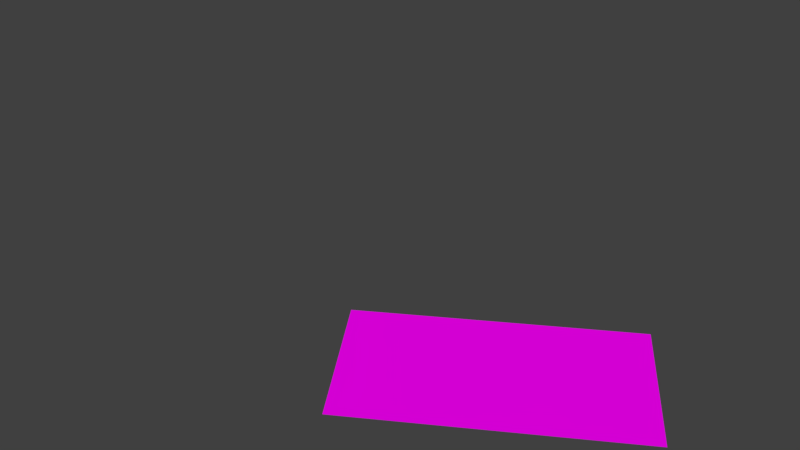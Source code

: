# Source: ticket.blend  (saved by Blender 2.77.0; exported with 4.5.12 LTS)
import bpy
from mathutils import Matrix  # noqa: F401  (used for matrix-valued properties, if any)

bpy.ops.wm.read_factory_settings(use_empty=True)
scene = bpy.context.scene
scene.name = 'Scene'

# ---- collections
col_collection_1 = bpy.data.collections.new('Collection 1'); scene.collection.children.link(col_collection_1)

# ---- images (referenced by path relative to the original .blend; pixels are not part of the script)
import os
ASSET_DIR = os.environ.get("B2B_ASSET_DIR", "")  # directory of the original .blend (textures are referenced by path, not embedded)
HERE = os.path.dirname(os.path.abspath(__file__))  # packed textures are extracted next to this script under _unpacked/

def load_image(name, relpath, width, height, colorspace="sRGB"):
    """Load a texture the original file referenced (path relative to the .blend, or extracted next to this script)."""
    p = next((c for c in (os.path.join(HERE, relpath), os.path.join(ASSET_DIR, relpath)) if relpath and os.path.exists(c)), "")
    if p:
        img = bpy.data.images.load(p, check_existing=True)
        img.name = name
    else:  # same state as the original file: an image datablock whose file is absent (Cycles renders it pink)
        img = bpy.data.images.new(name, width, height)
        img.source = "FILE"
        img.filepath = "//" + (relpath or name)
    img.colorspace_settings.name = colorspace
    return img
img_ticket_png_001 = load_image('ticket.png.001', 'ticket.png', 1024, 1024, 'sRGB')

# ---- materials (node trees are filled in below, after node groups)
mat_material_003 = bpy.data.materials.new('Material.003')
mat_material_003.alpha_threshold = 0.0
mat_material_003.roughness = 0.5

# ---- material node trees
mat_material_003.use_nodes = True; mat_material_003.node_tree.nodes.clear()
_N = mat_material_003.node_tree.nodes; _L = mat_material_003.node_tree.links
n0 = _N.new('ShaderNodeOutputMaterial'); n0.name = 'Material Output'; n0.location = (481, 384)
n1 = _N.new('ShaderNodeBsdfDiffuse'); n1.name = 'Diffuse BSDF'; n1.location = (-170, 268)
n2 = _N.new('ShaderNodeBsdfTransparent'); n2.name = 'Transparent BSDF'; n2.location = (-161, 497)
n3 = _N.new('ShaderNodeTexImage'); n3.name = 'Image Texture'; n3.location = (-459, 384)
n3.width = 140
n3.image = img_ticket_png_001
n4 = _N.new('ShaderNodeTexCoord'); n4.name = 'Texture Coordinate'; n4.location = (-669, 366)
n5 = _N.new('ShaderNodeMixShader'); n5.name = 'Mix Shader'; n5.location = (279, 417)
_L.new(n3.outputs[0], n1.inputs[0])
_L.new(n5.outputs[0], n0.inputs[0])
_L.new(n4.outputs[2], n3.inputs[0])
_L.new(n2.outputs[0], n5.inputs[1])
_L.new(n3.outputs[1], n5.inputs[0])
_L.new(n1.outputs[0], n5.inputs[2])
n0.is_active_output = True

# ---- world
world_world = bpy.data.worlds.new('World'); scene.world = world_world
world_world.color = (0.05088, 0.05088, 0.05088)
world_world.use_sun_shadow = False
world_world.sun_shadow_jitter_overblur = 0.0
world_world.cycles.sampling_method = 'MANUAL'

# ---- cameras
cam_camera = bpy.data.cameras.new('Camera')
cam_camera.clip_end = 100.0
cam_camera.lens = 35.0
cam_camera.sensor_width = 32.0
cam_camera.sensor_height = 18.0
cam_camera.display_size = 2.0
cam_camera.dof.focus_distance = 0.0

# ---- meshes
me_plane = bpy.data.meshes.new('Plane')
me_plane.from_pydata([(-0.6409, -0.522, -0.002179), (1.359, -0.522, -0.002179), (-0.6409, 3.649, -0.002179), (1.359, 3.649, -0.002179), (-0.6409, 3.649, 0.002179), (-0.6409, -0.522, 0.002179), (1.359, -0.522, 0.002179), (1.359, 3.649, 0.002179)], [], [(0, 2, 3, 1), (5, 6, 7, 4), (1, 3, 7, 6), (2, 0, 5, 4), (3, 2, 4, 7), (0, 1, 6, 5)])
_uv = me_plane.uv_layers.new(name='UVMap')
_uv.uv.foreach_set('vector', [0.0001131, 0.3689, 0.7686, 0.3689, 0.7686, 0.7374, 0.0001132, 0.7374, 0.0001132, 0.3687, 0.0001131, 0.0001131, 0.7686, 0.0001131, 0.7686, 0.3687, 0.7499, 0.7377, 0.9999, 0.7377, 0.9999, 0.7421, 0.75, 0.742, 0.25, 0.7377, 0.5, 0.7377, 0.5, 0.7421, 0.2501, 0.742, 0.0001131, 0.7377, 0.25, 0.7377, 0.2501, 0.742, 0.000149, 0.7421, 0.5, 0.7377, 0.7499, 0.7377, 0.75, 0.742, 0.5, 0.7421])
me_plane.materials.append(mat_material_003)
me_plane.use_remesh_preserve_volume = False
me_plane.use_remesh_preserve_attributes = False
me_plane.use_mirror_vertex_groups = False
me_plane.update()

# ---- objects
ob_camera = bpy.data.objects.new('Camera', cam_camera)
ob_plane = bpy.data.objects.new('Plane', me_plane)

# ---- transforms, parenting, visibility, modifiers, constraints
ob_camera.location = (2.469, 0.4297, 2.303)
ob_camera.rotation_euler = (0.9617, 0.008888, 1.705)
ob_camera.lineart.crease_threshold = 0.0
ob_plane.location = (0.0, 0.0, 0.0)
ob_plane.scale = (0.2834, 0.2834, 0.2834)
ob_plane.show_transparent = True
ob_plane.lineart.crease_threshold = 0.0

# ---- collection membership
col_collection_1.objects.link(ob_camera)
col_collection_1.objects.link(ob_plane)

# ---- scene / render settings (as saved in the file)
scene.camera = ob_camera
scene.frame_start = 1; scene.frame_end = 250; scene.frame_set(1)
scene.render.engine = 'CYCLES'
scene.render.resolution_percentage = 50
scene.render.dither_intensity = 0.0
scene.cycles.use_denoising = False
scene.cycles.samples = 128
scene.cycles.sampling_pattern = 'TABULATED_SOBOL'
scene.cycles.light_sampling_threshold = 0.0
scene.cycles.use_adaptive_sampling = False
scene.cycles.use_light_tree = False
scene.cycles.blur_glossy = 0.0
scene.cycles.sample_clamp_indirect = 0.0
scene.view_settings.view_transform = 'Standard'
bpy.context.view_layer.update()

# ---- added for rendering (the .blend has no usable light): sun
light_auto_sun = bpy.data.lights.new('AutoSun', 'SUN')
light_auto_sun.energy = 3.0
light_auto_sun.angle = 0.0523599
ob_auto_sun = bpy.data.objects.new('AutoSun', light_auto_sun)
scene.collection.objects.link(ob_auto_sun)
ob_auto_sun.rotation_euler = (0.872665, 0.174533, 0.523599)
bpy.context.view_layer.update()
